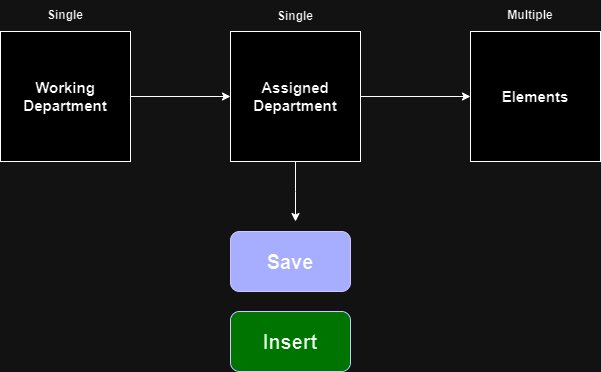

The diagram above was exported from draw.io. Its source (the exported page's mxGraphModel, read from the mxfile embedded in the PNG):
<mxGraphModel dx="794" dy="446" grid="1" gridSize="10" guides="1" tooltips="1" connect="1" arrows="1" fold="1" page="1" pageScale="1" pageWidth="850" pageHeight="1100" math="0" shadow="0">
  <root>
    <mxCell id="0" />
    <mxCell id="1" parent="0" />
    <mxCell id="f3pD9mTiZ_ZOKXCT1mnr-10" style="edgeStyle=orthogonalEdgeStyle;rounded=0;orthogonalLoop=1;jettySize=auto;html=1;entryX=0;entryY=0.5;entryDx=0;entryDy=0;" edge="1" parent="1" source="f3pD9mTiZ_ZOKXCT1mnr-1" target="f3pD9mTiZ_ZOKXCT1mnr-2">
      <mxGeometry relative="1" as="geometry" />
    </mxCell>
    <mxCell id="f3pD9mTiZ_ZOKXCT1mnr-1" value="&lt;b&gt;&lt;font style=&quot;font-size: 15px;&quot;&gt;Working Department&lt;/font&gt;&lt;/b&gt;" style="whiteSpace=wrap;html=1;aspect=fixed;" vertex="1" parent="1">
      <mxGeometry x="90" y="170" width="130" height="130" as="geometry" />
    </mxCell>
    <mxCell id="f3pD9mTiZ_ZOKXCT1mnr-12" style="edgeStyle=orthogonalEdgeStyle;rounded=0;orthogonalLoop=1;jettySize=auto;html=1;entryX=0;entryY=0.5;entryDx=0;entryDy=0;" edge="1" parent="1" source="f3pD9mTiZ_ZOKXCT1mnr-2" target="f3pD9mTiZ_ZOKXCT1mnr-3">
      <mxGeometry relative="1" as="geometry" />
    </mxCell>
    <mxCell id="f3pD9mTiZ_ZOKXCT1mnr-15" style="edgeStyle=orthogonalEdgeStyle;rounded=0;orthogonalLoop=1;jettySize=auto;html=1;" edge="1" parent="1" source="f3pD9mTiZ_ZOKXCT1mnr-2">
      <mxGeometry relative="1" as="geometry">
        <mxPoint x="385" y="360" as="targetPoint" />
      </mxGeometry>
    </mxCell>
    <mxCell id="f3pD9mTiZ_ZOKXCT1mnr-2" value="&lt;span style=&quot;font-size: 15px;&quot;&gt;&lt;b&gt;Assigned&lt;br&gt;Department&lt;br&gt;&lt;/b&gt;&lt;/span&gt;" style="whiteSpace=wrap;html=1;aspect=fixed;" vertex="1" parent="1">
      <mxGeometry x="320" y="170" width="130" height="130" as="geometry" />
    </mxCell>
    <mxCell id="f3pD9mTiZ_ZOKXCT1mnr-3" value="&lt;span style=&quot;font-size: 15px;&quot;&gt;&lt;b&gt;Elements&lt;br&gt;&lt;/b&gt;&lt;/span&gt;" style="whiteSpace=wrap;html=1;aspect=fixed;" vertex="1" parent="1">
      <mxGeometry x="560" y="170" width="130" height="130" as="geometry" />
    </mxCell>
    <mxCell id="f3pD9mTiZ_ZOKXCT1mnr-4" value="&lt;font style=&quot;font-size: 20px;&quot;&gt;&lt;b&gt;Save&lt;/b&gt;&lt;/font&gt;" style="rounded=1;whiteSpace=wrap;html=1;fillColor=#343af4;strokeColor=#271dbf;" vertex="1" parent="1">
      <mxGeometry x="320" y="370" width="120" height="60" as="geometry" />
    </mxCell>
    <mxCell id="f3pD9mTiZ_ZOKXCT1mnr-5" value="&lt;font style=&quot;font-size: 20px;&quot;&gt;&lt;b&gt;Insert&lt;/b&gt;&lt;/font&gt;" style="rounded=1;whiteSpace=wrap;html=1;fillColor=#33FF33;strokeColor=#271dbf;" vertex="1" parent="1">
      <mxGeometry x="320" y="450" width="120" height="60" as="geometry" />
    </mxCell>
    <mxCell id="f3pD9mTiZ_ZOKXCT1mnr-6" value="&lt;b&gt;Multiple&lt;/b&gt;" style="text;html=1;strokeColor=none;fillColor=none;align=center;verticalAlign=middle;whiteSpace=wrap;rounded=0;" vertex="1" parent="1">
      <mxGeometry x="590" y="139" width="60" height="30" as="geometry" />
    </mxCell>
    <mxCell id="f3pD9mTiZ_ZOKXCT1mnr-7" value="&lt;b&gt;Single&lt;/b&gt;" style="text;html=1;strokeColor=none;fillColor=none;align=center;verticalAlign=middle;whiteSpace=wrap;rounded=0;" vertex="1" parent="1">
      <mxGeometry x="355" y="140" width="60" height="30" as="geometry" />
    </mxCell>
    <mxCell id="f3pD9mTiZ_ZOKXCT1mnr-8" value="&lt;b&gt;Single&lt;/b&gt;" style="text;html=1;strokeColor=none;fillColor=none;align=center;verticalAlign=middle;whiteSpace=wrap;rounded=0;" vertex="1" parent="1">
      <mxGeometry x="125" y="139" width="60" height="30" as="geometry" />
    </mxCell>
  </root>
</mxGraphModel>